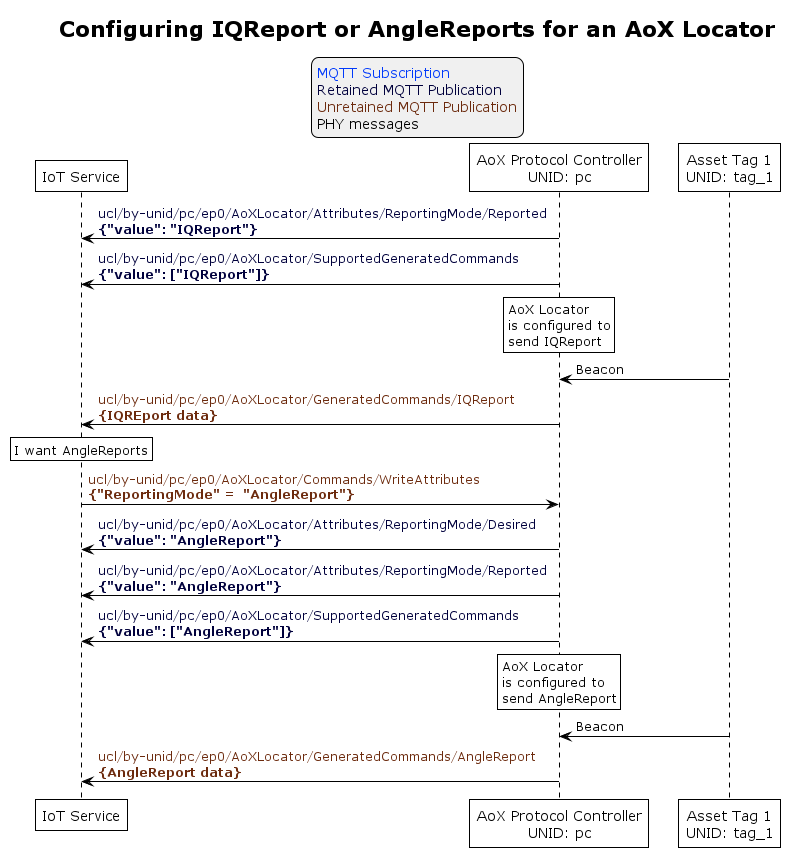

The diagram above was rendered by PlantUML. Its source (embedded in the PNG):
@startuml
' Allows simultaneous transmissions
!pragma teoz true

' Style for the diagram
!theme plain
skinparam LegendBackgroundColor #F0F0F0

title Configuring IQReport or AngleReports for an AoX Locator

legend top
<font color=#0039FB>MQTT Subscription</font>
<font color=#00003C>Retained MQTT Publication</font>
<font color=#6C2A0D>Unretained MQTT Publication</font>
<font color=#000000>PHY messages</font>
endlegend

' List of participants
participant "IoT Service" as iot_service

participant "AoX Protocol Controller\nUNID: pc" as protocol_controller
participant "Asset Tag 1\nUNID: tag_1" as tag_1

protocol_controller -> iot_service: <font color=#00003C>ucl/by-unid/pc/ep0/AoXLocator/Attributes/ReportingMode/Reported \n<font color=#00003C><b>{"value": "IQReport"}

protocol_controller -> iot_service: <font color=#00003C>ucl/by-unid/pc/ep0/AoXLocator/SupportedGeneratedCommands \n<font color=#00003C><b>{"value": ["IQReport"]}

rnote over protocol_controller: AoX Locator\nis configured to\nsend IQReport

tag_1 -> protocol_controller: Beacon

protocol_controller -> iot_service: <font color=#6C2A0D>ucl/by-unid/pc/ep0/AoXLocator/GeneratedCommands/IQReport \n<font color=#6C2A0D><b>{IQREport data}

rnote over iot_service: I want AngleReports

iot_service -> protocol_controller: <font color=#6C2A0D>ucl/by-unid/pc/ep0/AoXLocator/Commands/WriteAttributes \n<font color=#6C2A0D><b>{"ReportingMode" =  "AngleReport"}

protocol_controller -> iot_service: <font color=#00003C>ucl/by-unid/pc/ep0/AoXLocator/Attributes/ReportingMode/Desired \n<font color=#00003C><b>{"value": "AngleReport"}

protocol_controller -> iot_service: <font color=#00003C>ucl/by-unid/pc/ep0/AoXLocator/Attributes/ReportingMode/Reported \n<font color=#00003C><b>{"value": "AngleReport"}

protocol_controller -> iot_service: <font color=#00003C>ucl/by-unid/pc/ep0/AoXLocator/SupportedGeneratedCommands \n<font color=#00003C><b>{"value": ["AngleReport"]}

rnote over protocol_controller: AoX Locator\nis configured to\nsend AngleReport

tag_1 -> protocol_controller: Beacon

protocol_controller -> iot_service: <font color=#6C2A0D>ucl/by-unid/pc/ep0/AoXLocator/GeneratedCommands/AngleReport \n<font color=#6C2A0D><b>{AngleReport data}
@enduml